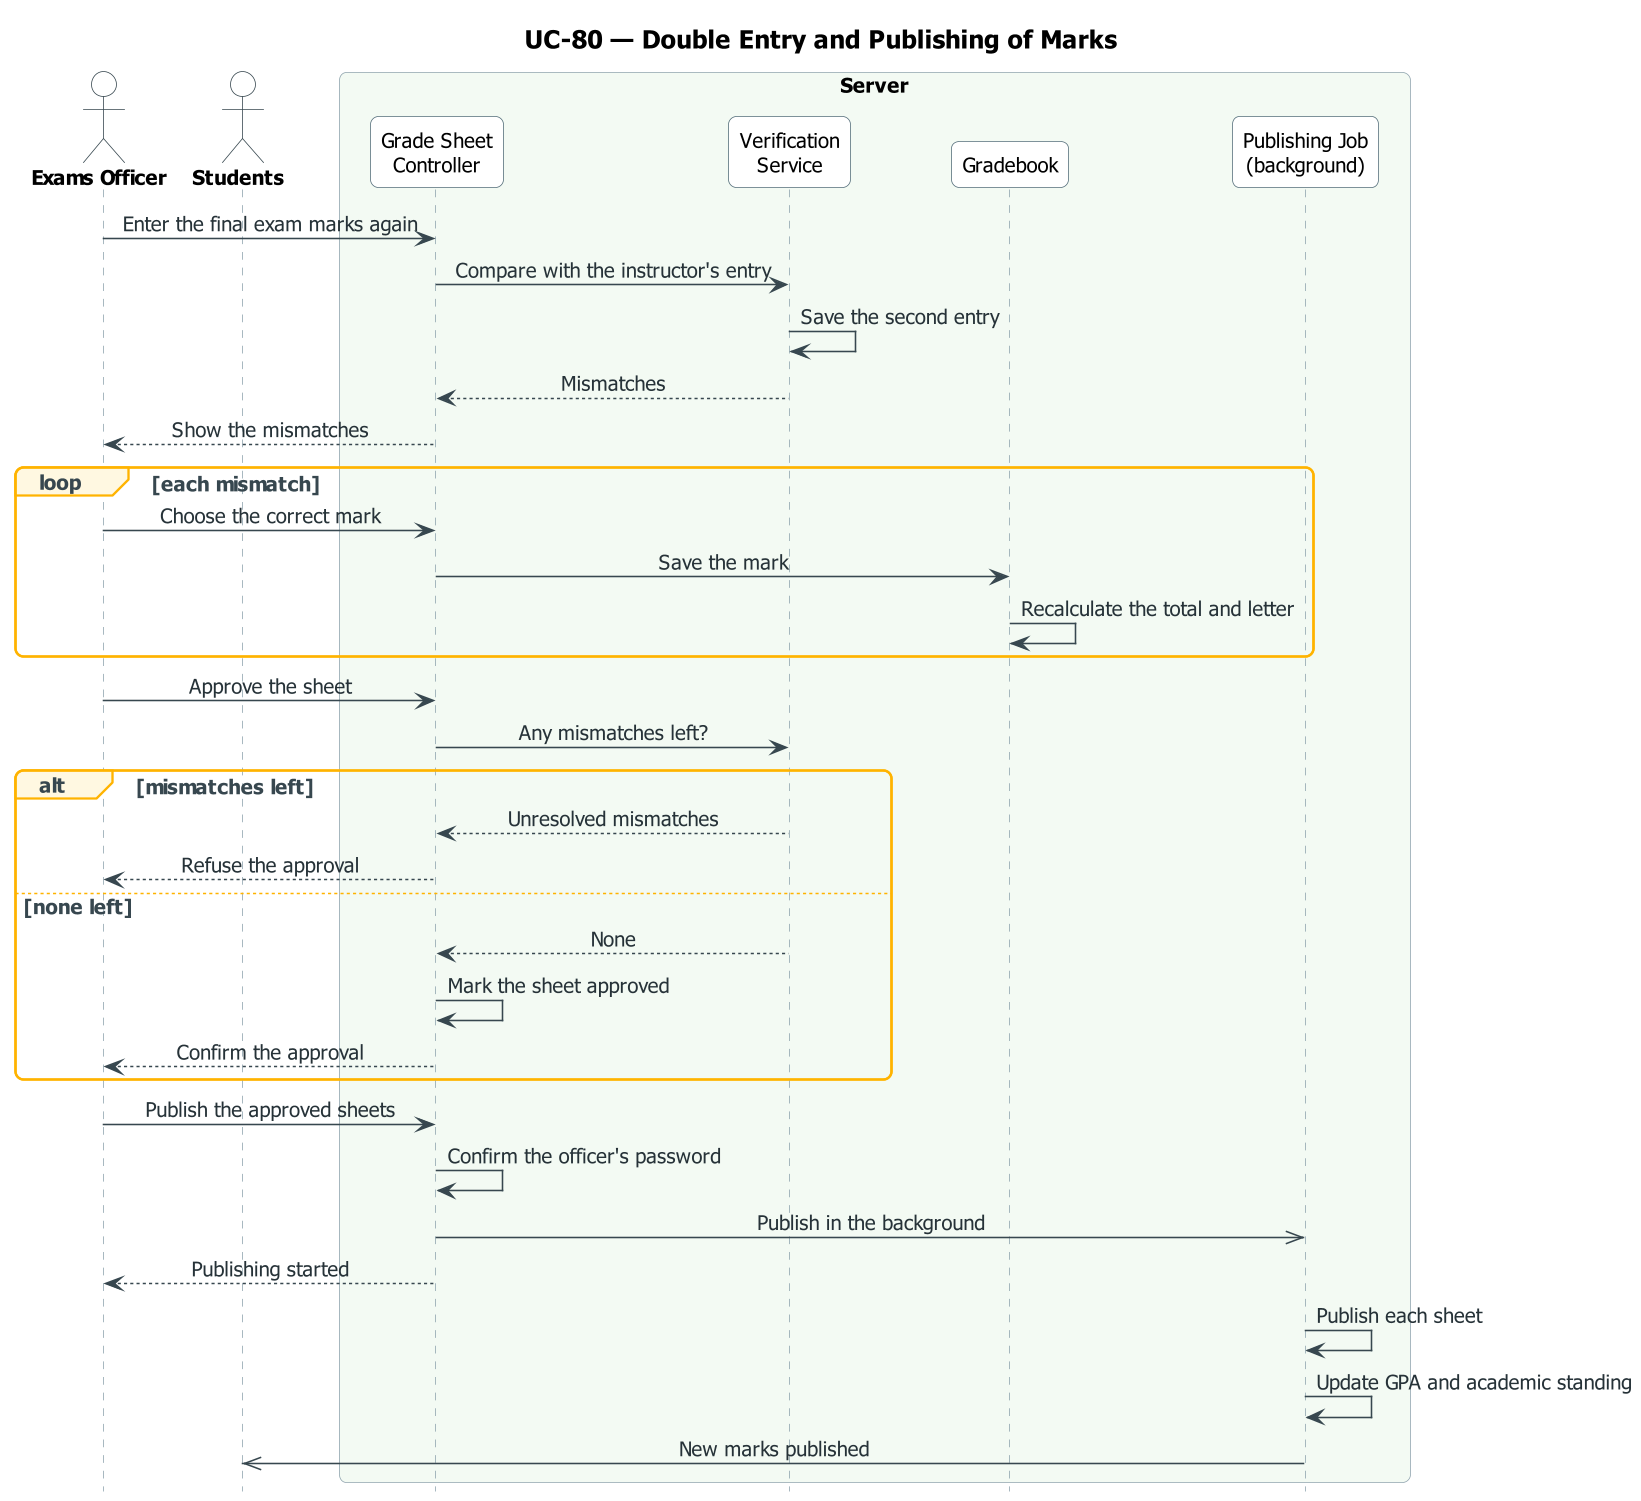

The diagram above was rendered by PlantUML. Its source (embedded in the PNG):
@startuml UC-80_verify_publish_grades
skinparam dpi 150
' ===== النمط الموحّد (مثل مخططات النشاط) =====
skinparam defaultFontName Tahoma
skinparam defaultFontSize 13
skinparam shadowing false
skinparam roundcorner 10
skinparam ArrowColor #37474F
skinparam ArrowFontColor #263238
skinparam TitleFontSize 16
skinparam TitleFontStyle bold
skinparam ParticipantBackgroundColor #FFFFFF
skinparam ParticipantBorderColor #546E7A
skinparam ParticipantFontSize 13
skinparam ActorBackgroundColor #FFFFFF
skinparam ActorBorderColor #37474F
skinparam ActorFontSize 13
skinparam ActorFontStyle bold
skinparam SequenceLifeLineBorderColor #90A4AE
skinparam SequenceBoxBorderColor #90A4AE
skinparam SequenceBoxFontSize 14
skinparam SequenceBoxFontStyle bold
skinparam SequenceGroupBorderColor #FFB300
skinparam SequenceGroupBackgroundColor #FFF8E1
skinparam SequenceGroupFontColor #37474F
skinparam SequenceGroupHeaderFontColor #37474F
skinparam sequenceMessageAlign center
skinparam ParticipantPadding 16
skinparam BoxPadding 12
hide footbox
' ===== المخطط =====
title UC-80 — Double Entry and Publishing of Marks

actor "Exams Officer" as U
actor "Students" as R
box "Server" #F3FAF3
  participant "Grade Sheet\nController" as GC
  participant "Verification\nService" as VS
  participant "Gradebook" as GB
  participant "Publishing Job\n(background)" as PJ
end box

U -> GC : Enter the final exam marks again
GC -> VS : Compare with the instructor's entry
VS -> VS : Save the second entry
VS --> GC : Mismatches
GC --> U : Show the mismatches
loop each mismatch
  U -> GC : Choose the correct mark
  GC -> GB : Save the mark
  GB -> GB : Recalculate the total and letter
end
U -> GC : Approve the sheet
GC -> VS : Any mismatches left?
alt mismatches left
  VS --> GC : Unresolved mismatches
  GC --> U : Refuse the approval
else none left
  VS --> GC : None
  GC -> GC : Mark the sheet approved
  GC --> U : Confirm the approval
end
U -> GC : Publish the approved sheets
GC -> GC : Confirm the officer's password
GC ->> PJ : Publish in the background
GC --> U : Publishing started
PJ -> PJ : Publish each sheet
PJ -> PJ : Update GPA and academic standing
PJ ->> R : New marks published
@enduml